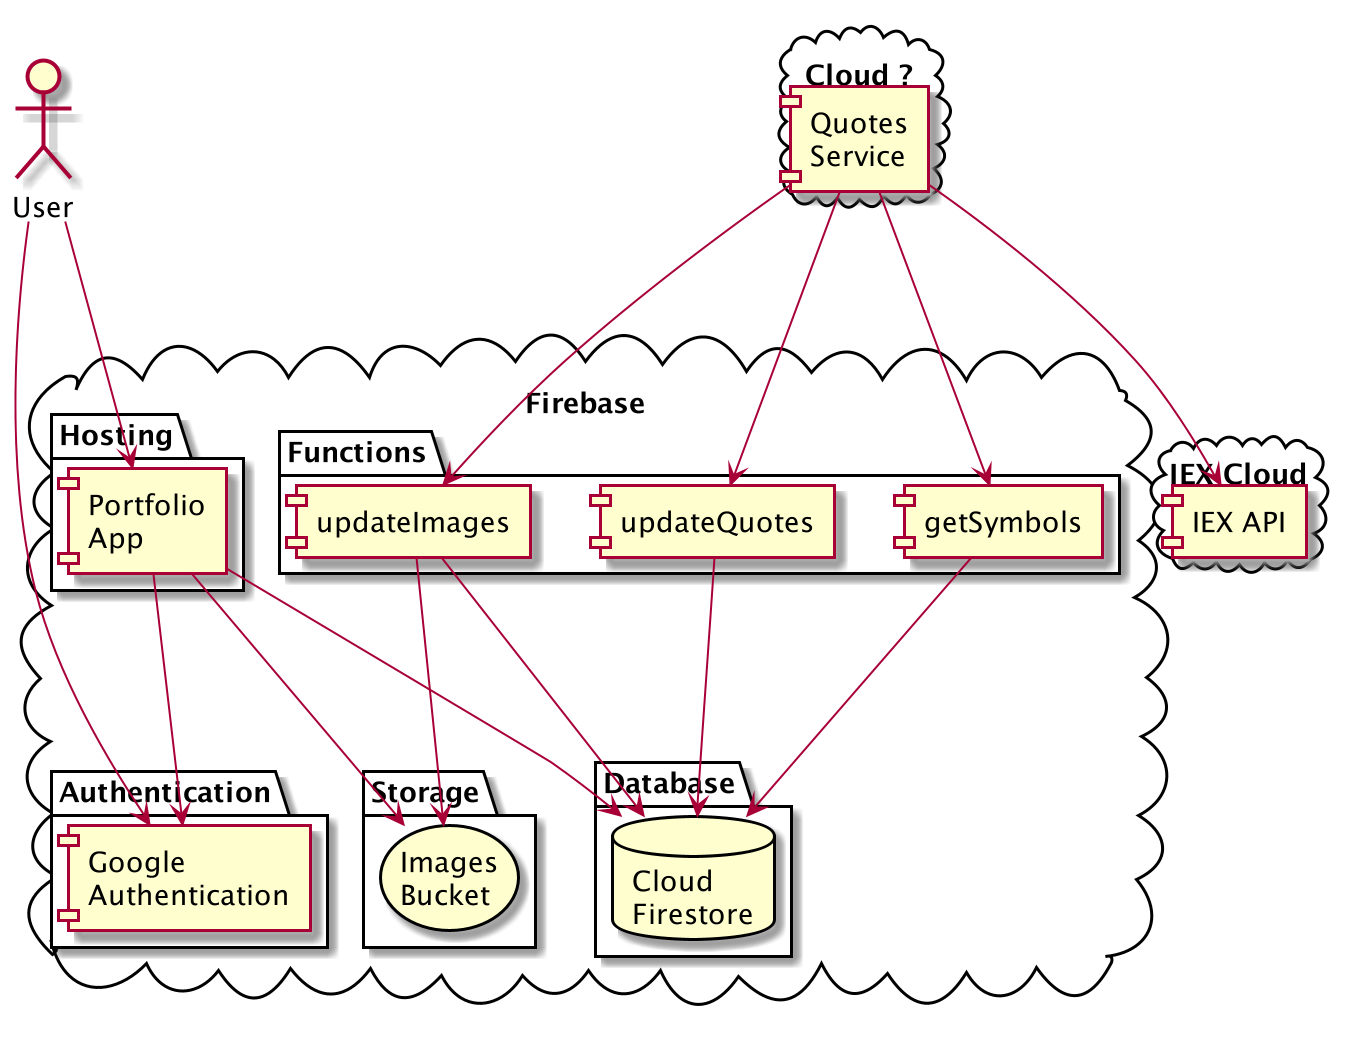

The diagram above was rendered by PlantUML. Its source (embedded in the PNG):
@startuml

actor User

cloud Firebase {
    package Authentication {
        component "Google\nAuthentication" as GoogleAuth
    }

    package Database {
        database "Cloud\nFirestore" as CloudFirestore
    }

    package Functions {
        component getSymbols
        component updateImages
        component updateQuotes
    }

    package Hosting {
        component "Portfolio\nApp" as App
    }

    package Storage {
        storage "Images\nBucket" as ImagesBucket
    }
}

cloud "Cloud ?" {
    component "Quotes\nService" as QuotesService
}

cloud "IEX Cloud" {
    component "IEX API" as IexApi
}

User ---> App
User ---> GoogleAuth

App ---> GoogleAuth
App ---> CloudFirestore
App ---> ImagesBucket

QuotesService ---> getSymbols
QuotesService ---> IexApi
QuotesService ---> updateQuotes
QuotesService ---> updateImages

getSymbols ---> CloudFirestore

updateQuotes ---> CloudFirestore

updateImages ---> ImagesBucket
updateImages ---> CloudFirestore

@enduml